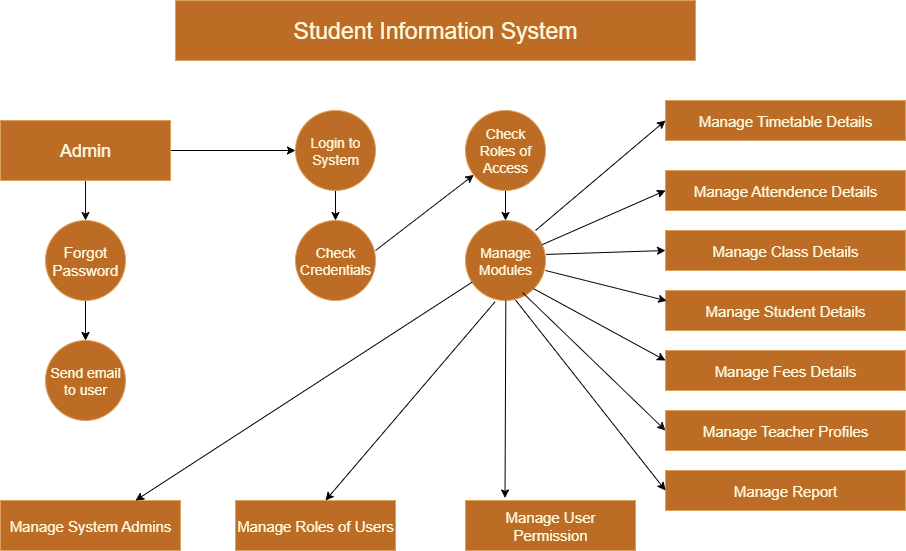

The diagram above was exported from draw.io. Its source (the exported page's mxGraphModel, read from the mxfile embedded in the PNG):
<mxGraphModel dx="2076" dy="661" grid="1" gridSize="10" guides="1" tooltips="1" connect="1" arrows="1" fold="1" page="1" pageScale="1" pageWidth="850" pageHeight="1100" math="0" shadow="0">
  <root>
    <mxCell id="0" />
    <mxCell id="1" parent="0" />
    <mxCell id="fD8w3YrKljlJ6_ySQN07-1" value="&lt;font style=&quot;font-size: 23px;&quot;&gt;Student Information System&lt;/font&gt;" style="rounded=0;whiteSpace=wrap;html=1;fillColor=#BC6C25;fontColor=#FEFAE0;strokeColor=#DDA15E;labelBackgroundColor=none;" parent="1" vertex="1">
      <mxGeometry x="150" y="20" width="520" height="60" as="geometry" />
    </mxCell>
    <mxCell id="fD8w3YrKljlJ6_ySQN07-2" value="&lt;font style=&quot;font-size: 14px;&quot;&gt;Manage Modules&lt;/font&gt;" style="ellipse;whiteSpace=wrap;html=1;aspect=fixed;labelBackgroundColor=none;fillColor=#BC6C25;strokeColor=#DDA15E;fontColor=#FEFAE0;" parent="1" vertex="1">
      <mxGeometry x="440" y="240" width="80" height="80" as="geometry" />
    </mxCell>
    <mxCell id="fD8w3YrKljlJ6_ySQN07-3" value="&lt;font style=&quot;font-size: 14px;&quot;&gt;Check Credentials&lt;/font&gt;" style="ellipse;whiteSpace=wrap;html=1;aspect=fixed;labelBackgroundColor=none;fillColor=#BC6C25;strokeColor=#DDA15E;fontColor=#FEFAE0;" parent="1" vertex="1">
      <mxGeometry x="270" y="240" width="80" height="80" as="geometry" />
    </mxCell>
    <mxCell id="xeWYXa3R-OVPdruMyPi2-24" value="" style="edgeStyle=orthogonalEdgeStyle;rounded=0;orthogonalLoop=1;jettySize=auto;html=1;strokeColor=#000000;fontColor=#FEFAE0;fillColor=#BC6C25;" edge="1" parent="1" source="fD8w3YrKljlJ6_ySQN07-4" target="fD8w3YrKljlJ6_ySQN07-2">
      <mxGeometry relative="1" as="geometry" />
    </mxCell>
    <mxCell id="fD8w3YrKljlJ6_ySQN07-4" value="&lt;font style=&quot;font-size: 14px;&quot;&gt;Check Roles of Access&lt;/font&gt;" style="ellipse;whiteSpace=wrap;html=1;aspect=fixed;labelBackgroundColor=none;fillColor=#BC6C25;strokeColor=#DDA15E;fontColor=#FEFAE0;" parent="1" vertex="1">
      <mxGeometry x="440" y="130" width="80" height="80" as="geometry" />
    </mxCell>
    <mxCell id="xeWYXa3R-OVPdruMyPi2-16" value="" style="edgeStyle=orthogonalEdgeStyle;rounded=0;orthogonalLoop=1;jettySize=auto;html=1;strokeColor=#000000;fontColor=#FEFAE0;fillColor=#BC6C25;" edge="1" parent="1" source="fD8w3YrKljlJ6_ySQN07-5" target="fD8w3YrKljlJ6_ySQN07-3">
      <mxGeometry relative="1" as="geometry" />
    </mxCell>
    <mxCell id="fD8w3YrKljlJ6_ySQN07-5" value="&lt;font style=&quot;font-size: 14px;&quot;&gt;Login to System&lt;/font&gt;" style="ellipse;whiteSpace=wrap;html=1;aspect=fixed;fillColor=#BC6C25;fontColor=#FEFAE0;strokeColor=#DDA15E;labelBackgroundColor=none;" parent="1" vertex="1">
      <mxGeometry x="270" y="130" width="80" height="80" as="geometry" />
    </mxCell>
    <mxCell id="xeWYXa3R-OVPdruMyPi2-14" value="" style="edgeStyle=orthogonalEdgeStyle;rounded=0;orthogonalLoop=1;jettySize=auto;html=1;strokeColor=light-dark(#100f0f, #89551c);fontColor=#FEFAE0;fillColor=#BC6C25;" edge="1" parent="1" source="fD8w3YrKljlJ6_ySQN07-6" target="fD8w3YrKljlJ6_ySQN07-7">
      <mxGeometry relative="1" as="geometry" />
    </mxCell>
    <mxCell id="xeWYXa3R-OVPdruMyPi2-15" style="edgeStyle=orthogonalEdgeStyle;rounded=0;orthogonalLoop=1;jettySize=auto;html=1;strokeColor=#000000;fontColor=#FEFAE0;fillColor=#BC6C25;" edge="1" parent="1" source="fD8w3YrKljlJ6_ySQN07-6" target="fD8w3YrKljlJ6_ySQN07-5">
      <mxGeometry relative="1" as="geometry" />
    </mxCell>
    <mxCell id="fD8w3YrKljlJ6_ySQN07-6" value="&lt;font style=&quot;font-size: 18px;&quot;&gt;Admin&lt;/font&gt;" style="rounded=0;whiteSpace=wrap;html=1;strokeColor=#DDA15E;fontColor=#FEFAE0;fillColor=#BC6C25;labelBackgroundColor=none;" parent="1" vertex="1">
      <mxGeometry x="-25" y="140" width="170" height="60" as="geometry" />
    </mxCell>
    <mxCell id="xeWYXa3R-OVPdruMyPi2-11" value="" style="edgeStyle=orthogonalEdgeStyle;rounded=0;orthogonalLoop=1;jettySize=auto;html=1;strokeColor=#DDA15E;fontColor=default;fillColor=#BC6C25;labelBackgroundColor=none;" edge="1" parent="1" source="fD8w3YrKljlJ6_ySQN07-7" target="fD8w3YrKljlJ6_ySQN07-8">
      <mxGeometry relative="1" as="geometry" />
    </mxCell>
    <mxCell id="xeWYXa3R-OVPdruMyPi2-13" value="" style="edgeStyle=orthogonalEdgeStyle;rounded=0;orthogonalLoop=1;jettySize=auto;html=1;strokeColor=#000000;fontColor=#FEFAE0;fillColor=#BC6C25;" edge="1" parent="1" source="fD8w3YrKljlJ6_ySQN07-7" target="fD8w3YrKljlJ6_ySQN07-8">
      <mxGeometry relative="1" as="geometry" />
    </mxCell>
    <mxCell id="fD8w3YrKljlJ6_ySQN07-7" value="&lt;font style=&quot;font-size: 15px;&quot;&gt;Forgot Password&lt;/font&gt;" style="ellipse;whiteSpace=wrap;html=1;aspect=fixed;strokeColor=#DDA15E;fontColor=#FEFAE0;fillColor=#BC6C25;labelBackgroundColor=none;" parent="1" vertex="1">
      <mxGeometry x="20" y="240" width="80" height="80" as="geometry" />
    </mxCell>
    <mxCell id="fD8w3YrKljlJ6_ySQN07-8" value="&lt;font style=&quot;font-size: 14px;&quot;&gt;Send email to user&lt;/font&gt;" style="ellipse;whiteSpace=wrap;html=1;aspect=fixed;strokeColor=#DDA15E;fontColor=#FEFAE0;fillColor=#BC6C25;labelBackgroundColor=none;" parent="1" vertex="1">
      <mxGeometry x="20" y="360" width="80" height="80" as="geometry" />
    </mxCell>
    <mxCell id="fD8w3YrKljlJ6_ySQN07-9" value="&lt;font style=&quot;font-size: 15px;&quot;&gt;Manage Timetable Details&lt;/font&gt;" style="rounded=0;whiteSpace=wrap;html=1;strokeColor=#DDA15E;fontColor=#FEFAE0;fillColor=#BC6C25;labelBackgroundColor=none;" parent="1" vertex="1">
      <mxGeometry x="640" y="120" width="240" height="40" as="geometry" />
    </mxCell>
    <mxCell id="fD8w3YrKljlJ6_ySQN07-10" value="&lt;font style=&quot;font-size: 15px;&quot;&gt;Manage Attendence Details&lt;/font&gt;" style="rounded=0;whiteSpace=wrap;html=1;strokeColor=#DDA15E;fontColor=#FEFAE0;fillColor=#BC6C25;labelBackgroundColor=none;" parent="1" vertex="1">
      <mxGeometry x="640" y="190" width="240" height="40" as="geometry" />
    </mxCell>
    <mxCell id="fD8w3YrKljlJ6_ySQN07-11" value="&lt;font style=&quot;font-size: 15px;&quot;&gt;Manage Class Details&lt;/font&gt;" style="rounded=0;whiteSpace=wrap;html=1;strokeColor=#DDA15E;fontColor=#FEFAE0;fillColor=#BC6C25;labelBackgroundColor=none;" parent="1" vertex="1">
      <mxGeometry x="640" y="250" width="240" height="40" as="geometry" />
    </mxCell>
    <mxCell id="fD8w3YrKljlJ6_ySQN07-12" style="edgeStyle=orthogonalEdgeStyle;rounded=0;orthogonalLoop=1;jettySize=auto;html=1;exitX=0.5;exitY=1;exitDx=0;exitDy=0;strokeColor=#DDA15E;fontColor=default;fillColor=#BC6C25;labelBackgroundColor=none;" parent="1" source="fD8w3YrKljlJ6_ySQN07-11" target="fD8w3YrKljlJ6_ySQN07-11" edge="1">
      <mxGeometry relative="1" as="geometry" />
    </mxCell>
    <mxCell id="xeWYXa3R-OVPdruMyPi2-2" value="&lt;font style=&quot;font-size: 15px;&quot;&gt;Manage Report&lt;/font&gt;" style="rounded=0;whiteSpace=wrap;html=1;strokeColor=#DDA15E;fontColor=#FEFAE0;fillColor=#BC6C25;labelBackgroundColor=none;" vertex="1" parent="1">
      <mxGeometry x="640" y="490" width="240" height="40" as="geometry" />
    </mxCell>
    <mxCell id="xeWYXa3R-OVPdruMyPi2-3" value="&lt;font style=&quot;font-size: 15px;&quot;&gt;Manage Fees Details&lt;/font&gt;" style="rounded=0;whiteSpace=wrap;html=1;strokeColor=#DDA15E;fontColor=#FEFAE0;fillColor=#BC6C25;labelBackgroundColor=none;" vertex="1" parent="1">
      <mxGeometry x="640" y="370" width="240" height="40" as="geometry" />
    </mxCell>
    <mxCell id="xeWYXa3R-OVPdruMyPi2-4" value="&lt;font style=&quot;font-size: 15px;&quot;&gt;Manage Student Details&lt;/font&gt;" style="rounded=0;whiteSpace=wrap;html=1;strokeColor=#DDA15E;fontColor=#FEFAE0;fillColor=#BC6C25;labelBackgroundColor=none;" vertex="1" parent="1">
      <mxGeometry x="640" y="310" width="240" height="40" as="geometry" />
    </mxCell>
    <mxCell id="xeWYXa3R-OVPdruMyPi2-6" value="&lt;font style=&quot;font-size: 15px;&quot;&gt;Manage Teacher Profiles&lt;/font&gt;" style="rounded=0;whiteSpace=wrap;html=1;strokeColor=#DDA15E;fontColor=#FEFAE0;fillColor=#BC6C25;labelBackgroundColor=none;" vertex="1" parent="1">
      <mxGeometry x="640" y="430" width="240" height="40" as="geometry" />
    </mxCell>
    <mxCell id="xeWYXa3R-OVPdruMyPi2-7" value="&lt;font style=&quot;font-size: 15px;&quot;&gt;Manage System Admins&lt;/font&gt;" style="rounded=0;whiteSpace=wrap;html=1;strokeColor=#DDA15E;fontColor=#FEFAE0;fillColor=#BC6C25;labelBackgroundColor=none;" vertex="1" parent="1">
      <mxGeometry x="-25" y="520" width="180" height="50" as="geometry" />
    </mxCell>
    <mxCell id="xeWYXa3R-OVPdruMyPi2-8" value="&lt;font style=&quot;font-size: 15px;&quot;&gt;Manage Roles of Users&lt;/font&gt;" style="rounded=0;whiteSpace=wrap;html=1;strokeColor=#DDA15E;fontColor=#FEFAE0;fillColor=#BC6C25;labelBackgroundColor=none;" vertex="1" parent="1">
      <mxGeometry x="210" y="520" width="160" height="50" as="geometry" />
    </mxCell>
    <mxCell id="xeWYXa3R-OVPdruMyPi2-9" value="&lt;font style=&quot;font-size: 15px;&quot;&gt;Manage User Permission&lt;/font&gt;" style="rounded=0;whiteSpace=wrap;html=1;strokeColor=#DDA15E;fontColor=#FEFAE0;fillColor=#BC6C25;labelBackgroundColor=none;" vertex="1" parent="1">
      <mxGeometry x="440" y="520" width="170" height="50" as="geometry" />
    </mxCell>
    <mxCell id="xeWYXa3R-OVPdruMyPi2-19" value="" style="endArrow=classic;html=1;rounded=0;strokeColor=light-dark(#0d0d0d, #89551c);fontColor=#FEFAE0;fillColor=#BC6C25;" edge="1" parent="1" target="fD8w3YrKljlJ6_ySQN07-4">
      <mxGeometry width="50" height="50" relative="1" as="geometry">
        <mxPoint x="350" y="270" as="sourcePoint" />
        <mxPoint x="400" y="220" as="targetPoint" />
      </mxGeometry>
    </mxCell>
    <mxCell id="xeWYXa3R-OVPdruMyPi2-21" value="" style="endArrow=classic;html=1;rounded=0;strokeColor=#000000;fontColor=#FEFAE0;fillColor=#BC6C25;entryX=0.367;entryY=-0.03;entryDx=0;entryDy=0;entryPerimeter=0;exitX=0.627;exitY=1.015;exitDx=0;exitDy=0;exitPerimeter=0;" edge="1" parent="1">
      <mxGeometry width="50" height="50" relative="1" as="geometry">
        <mxPoint x="480.3199999999999" y="319.99999999999994" as="sourcePoint" />
        <mxPoint x="479.5199999999999" y="517.47" as="targetPoint" />
      </mxGeometry>
    </mxCell>
    <mxCell id="xeWYXa3R-OVPdruMyPi2-22" value="" style="endArrow=classic;html=1;rounded=0;strokeColor=#000000;fontColor=#FEFAE0;fillColor=#BC6C25;exitX=0.37;exitY=1.015;exitDx=0;exitDy=0;exitPerimeter=0;" edge="1" parent="1" source="fD8w3YrKljlJ6_ySQN07-2">
      <mxGeometry width="50" height="50" relative="1" as="geometry">
        <mxPoint x="360" y="390" as="sourcePoint" />
        <mxPoint x="300" y="520" as="targetPoint" />
      </mxGeometry>
    </mxCell>
    <mxCell id="xeWYXa3R-OVPdruMyPi2-23" value="" style="endArrow=classic;html=1;rounded=0;strokeColor=#000000;fontColor=#FEFAE0;fillColor=#BC6C25;entryX=0.75;entryY=0;entryDx=0;entryDy=0;" edge="1" parent="1" source="fD8w3YrKljlJ6_ySQN07-2" target="xeWYXa3R-OVPdruMyPi2-7">
      <mxGeometry width="50" height="50" relative="1" as="geometry">
        <mxPoint x="270" y="460" as="sourcePoint" />
        <mxPoint x="100" y="520" as="targetPoint" />
      </mxGeometry>
    </mxCell>
    <mxCell id="xeWYXa3R-OVPdruMyPi2-25" value="" style="endArrow=classic;html=1;rounded=0;strokeColor=light-dark(#000000,#89551C);fontColor=#FEFAE0;fillColor=#BC6C25;entryX=0;entryY=0.5;entryDx=0;entryDy=0;" edge="1" parent="1" target="fD8w3YrKljlJ6_ySQN07-9">
      <mxGeometry width="50" height="50" relative="1" as="geometry">
        <mxPoint x="510" y="250" as="sourcePoint" />
        <mxPoint x="560" y="200" as="targetPoint" />
      </mxGeometry>
    </mxCell>
    <mxCell id="xeWYXa3R-OVPdruMyPi2-26" value="" style="endArrow=classic;html=1;rounded=0;strokeColor=light-dark(#000000,#89551C);fontColor=#FEFAE0;fillColor=#BC6C25;entryX=0;entryY=0.5;entryDx=0;entryDy=0;" edge="1" parent="1" source="fD8w3YrKljlJ6_ySQN07-2" target="fD8w3YrKljlJ6_ySQN07-10">
      <mxGeometry width="50" height="50" relative="1" as="geometry">
        <mxPoint x="530" y="260" as="sourcePoint" />
        <mxPoint x="570" y="230" as="targetPoint" />
      </mxGeometry>
    </mxCell>
    <mxCell id="xeWYXa3R-OVPdruMyPi2-27" value="" style="endArrow=classic;html=1;rounded=0;strokeColor=#000000;fontColor=#FEFAE0;fillColor=#BC6C25;exitX=1.008;exitY=0.424;exitDx=0;exitDy=0;exitPerimeter=0;entryX=0;entryY=0.5;entryDx=0;entryDy=0;" edge="1" parent="1" source="fD8w3YrKljlJ6_ySQN07-2" target="fD8w3YrKljlJ6_ySQN07-11">
      <mxGeometry width="50" height="50" relative="1" as="geometry">
        <mxPoint x="550" y="310" as="sourcePoint" />
        <mxPoint x="600" y="260" as="targetPoint" />
      </mxGeometry>
    </mxCell>
    <mxCell id="xeWYXa3R-OVPdruMyPi2-28" value="" style="endArrow=classic;html=1;rounded=0;strokeColor=light-dark(#0a0a0a, #89551c);fontColor=#FEFAE0;fillColor=#BC6C25;entryX=0;entryY=0.25;entryDx=0;entryDy=0;" edge="1" parent="1">
      <mxGeometry width="50" height="50" relative="1" as="geometry">
        <mxPoint x="519.9957000058002" y="290.00142500145006" as="sourcePoint" />
        <mxPoint x="641.19" y="320.3" as="targetPoint" />
      </mxGeometry>
    </mxCell>
    <mxCell id="xeWYXa3R-OVPdruMyPi2-29" value="" style="endArrow=classic;html=1;rounded=0;strokeColor=#000000;fontColor=#FEFAE0;fillColor=#BC6C25;exitX=1;exitY=1;exitDx=0;exitDy=0;entryX=0;entryY=0.25;entryDx=0;entryDy=0;" edge="1" parent="1" source="fD8w3YrKljlJ6_ySQN07-2" target="xeWYXa3R-OVPdruMyPi2-3">
      <mxGeometry width="50" height="50" relative="1" as="geometry">
        <mxPoint x="510" y="390" as="sourcePoint" />
        <mxPoint x="560" y="340" as="targetPoint" />
      </mxGeometry>
    </mxCell>
    <mxCell id="xeWYXa3R-OVPdruMyPi2-30" value="" style="endArrow=classic;html=1;rounded=0;strokeColor=light-dark(#121212, #89551c);fontColor=#FEFAE0;fillColor=#BC6C25;entryX=0;entryY=0.5;entryDx=0;entryDy=0;exitX=0.713;exitY=0.901;exitDx=0;exitDy=0;exitPerimeter=0;" edge="1" parent="1" source="fD8w3YrKljlJ6_ySQN07-2" target="xeWYXa3R-OVPdruMyPi2-6">
      <mxGeometry width="50" height="50" relative="1" as="geometry">
        <mxPoint x="560" y="430" as="sourcePoint" />
        <mxPoint x="610" y="380" as="targetPoint" />
      </mxGeometry>
    </mxCell>
    <mxCell id="xeWYXa3R-OVPdruMyPi2-32" value="" style="endArrow=classic;html=1;rounded=0;strokeColor=light-dark(#000000,#89551C);fontColor=#FEFAE0;fillColor=#BC6C25;entryX=0;entryY=0.5;entryDx=0;entryDy=0;exitX=0.627;exitY=0.996;exitDx=0;exitDy=0;exitPerimeter=0;" edge="1" parent="1" source="fD8w3YrKljlJ6_ySQN07-2" target="xeWYXa3R-OVPdruMyPi2-2">
      <mxGeometry width="50" height="50" relative="1" as="geometry">
        <mxPoint x="530" y="460" as="sourcePoint" />
        <mxPoint x="580" y="410" as="targetPoint" />
      </mxGeometry>
    </mxCell>
  </root>
</mxGraphModel>